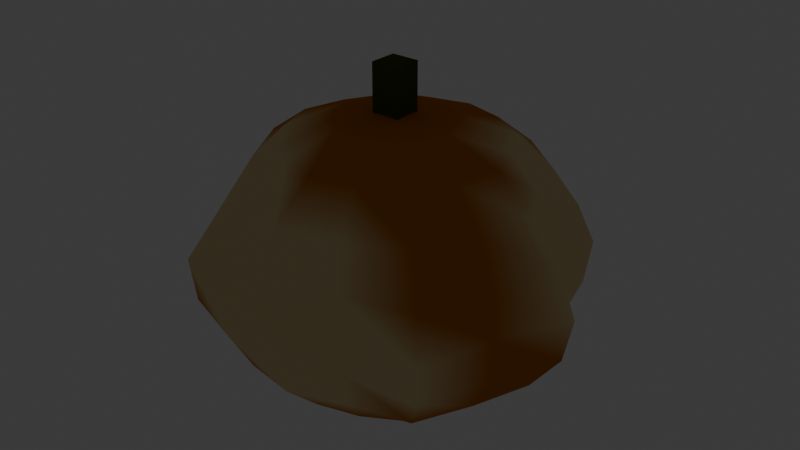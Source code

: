 # Source: pumpkin_prize_giant_gnawed.blend  (saved by Blender 5.2.45; exported with 4.5.12 LTS)
import bpy
from mathutils import Matrix  # noqa: F401  (used for matrix-valued properties, if any)

bpy.ops.wm.read_factory_settings(use_empty=True)
scene = bpy.context.scene
scene.name = 'Scene'

# ---- collections
col_collection = bpy.data.collections.new('Collection'); scene.collection.children.link(col_collection)

# ---- materials (node trees are filled in below, after node groups)
mat_mat_flat_lit = bpy.data.materials.new('mat_flat_lit')
mat_mat_emissive_warm = bpy.data.materials.new('mat_emissive_warm')
mat_mat_emissive_ember = bpy.data.materials.new('mat_emissive_ember')

# ---- material node trees
mat_mat_flat_lit.use_nodes = True; mat_mat_flat_lit.node_tree.nodes.clear()
_N = mat_mat_flat_lit.node_tree.nodes; _L = mat_mat_flat_lit.node_tree.links
n0 = _N.new('ShaderNodeOutputMaterial'); n0.name = 'Material Output'; n0.location = (0, 0)
n1 = _N.new('ShaderNodeBsdfPrincipled'); n1.name = 'Principled BSDF'; n1.location = (0, 0)
n1.inputs[2].default_value = 1.0
n1.inputs[10].default_value = 0.005
n1.inputs[13].default_value = 0.0
n2 = _N.new('ShaderNodeVertexColor'); n2.name = 'Color Attribute'; n2.location = (0, 0)
n2.layer_name = 'Col'
_L.new(n2.outputs[0], n1.inputs[0])
_L.new(n1.outputs[0], n0.inputs[0])
n0.is_active_output = True
mat_mat_emissive_warm.use_nodes = True; mat_mat_emissive_warm.node_tree.nodes.clear()
_N = mat_mat_emissive_warm.node_tree.nodes; _L = mat_mat_emissive_warm.node_tree.links
n0 = _N.new('ShaderNodeOutputMaterial'); n0.name = 'Material Output'; n0.location = (0, 0)
n1 = _N.new('ShaderNodeBsdfPrincipled'); n1.name = 'Principled BSDF'; n1.location = (0, 0)
n1.inputs[2].default_value = 1.0
n1.inputs[10].default_value = 0.005
n1.inputs[13].default_value = 0.0
n1.inputs[27].default_value = (1.0, 0.4564, 0.1022, 1.0)
n1.inputs[28].default_value = 1.0
n2 = _N.new('ShaderNodeVertexColor'); n2.name = 'Color Attribute'; n2.location = (0, 0)
n2.layer_name = 'Col'
_L.new(n2.outputs[0], n1.inputs[0])
_L.new(n1.outputs[0], n0.inputs[0])
n0.is_active_output = True
mat_mat_emissive_ember.use_nodes = True; mat_mat_emissive_ember.node_tree.nodes.clear()
_N = mat_mat_emissive_ember.node_tree.nodes; _L = mat_mat_emissive_ember.node_tree.links
n0 = _N.new('ShaderNodeOutputMaterial'); n0.name = 'Material Output'; n0.location = (0, 0)
n1 = _N.new('ShaderNodeBsdfPrincipled'); n1.name = 'Principled BSDF'; n1.location = (0, 0)
n1.inputs[2].default_value = 1.0
n1.inputs[10].default_value = 0.005
n1.inputs[13].default_value = 0.0
n1.inputs[27].default_value = (1.0, 0.1022, 0.0137, 1.0)
n1.inputs[28].default_value = 1.0
n2 = _N.new('ShaderNodeVertexColor'); n2.name = 'Color Attribute'; n2.location = (0, 0)
n2.layer_name = 'Col'
_L.new(n2.outputs[0], n1.inputs[0])
_L.new(n1.outputs[0], n0.inputs[0])
n0.is_active_output = True

# ---- world
world_world = bpy.data.worlds.new('World'); scene.world = world_world
world_world.use_nodes = True; world_world.node_tree.nodes.clear()
_N = world_world.node_tree.nodes; _L = world_world.node_tree.links
n0 = _N.new('ShaderNodeOutputWorld'); n0.name = 'World Output'; n0.location = (200, 100)
n1 = _N.new('ShaderNodeBackground'); n1.name = 'Background'; n1.location = (-200, 100)
n1.inputs[0].default_value = (0.05088, 0.05088, 0.05088, 1.0)
_L.new(n1.outputs[0], n0.inputs[0])
n0.is_active_output = True
world_world.color = (0.05088, 0.05088, 0.05088)
world_world.sun_shadow_jitter_overblur = 0.0

# ---- meshes
me_pumpkin = bpy.data.meshes.new('Pumpkin')
me_pumpkin.from_pydata([(0.0, 0.0, 2.112), (0.0, 1.167, 1.677), (0.0, 1.5, 1.056), (0.0, 1.398, 0.7297), (0.0, 1.167, 0.4353), (0.0, 0.4347, 0.05168), (0.0, 0.0, 0.0), (0.1652, 0.3989, 2.06), (0.3111, 0.7511, 1.91), (0.4215, 1.018, 1.677), (0.4855, 1.172, 1.382), (0.4989, 1.204, 1.056), (0.4855, 1.172, 0.7297), (0.4215, 1.018, 0.4353), (0.3111, 0.7511, 0.2017), (0.1652, 0.3989, 0.05168), (0.3074, 0.3074, 2.06), (0.5887, 0.5887, 1.908), (0.7735, 0.7735, 1.638), (0.9099, 0.9099, 1.356), (1.002, 1.002, 1.056), (0.9671, 0.9671, 0.7367), (0.8251, 0.8251, 0.4353), (0.5904, 0.5904, 0.2017), (0.3074, 0.3074, 0.05168), (0.3989, 0.1652, 2.06), (0.7403, 0.3066, 1.898), (0.9245, 0.3829, 1.62), (0.9944, 0.4119, 1.333), (1.061, 0.4394, 1.056), (1.112, 0.4608, 0.7463), (1.018, 0.4215, 0.4353), (0.7511, 0.3111, 0.2017), (0.3989, 0.1652, 0.05168), (0.4347, -7.336e-08, 2.06), (0.835, -1.27e-07, 1.91), (1.132, -2.085e-07, 1.658), (1.345, -1.264e-07, 1.37), (1.47, -2.191e-07, 1.056), (1.398, -1.314e-07, 0.7297), (1.167, -2.149e-07, 0.4353), (0.835, -1.27e-07, 0.2017), (0.4347, -7.336e-08, 0.05168), (0.3989, -0.1652, 2.06), (0.7511, -0.3111, 1.91), (1.018, -0.4215, 1.677), (1.172, -0.4855, 1.382), (1.204, -0.4989, 1.056), (1.172, -0.4855, 0.7297), (1.018, -0.4215, 0.4353), (0.7511, -0.3111, 0.2017), (0.3989, -0.1652, 0.05168), (0.3074, -0.3074, 2.06), (0.5904, -0.5904, 1.91), (0.8251, -0.8251, 1.677), (0.9884, -0.9884, 1.382), (1.057, -1.057, 1.056), (0.9828, -0.9828, 0.7315), (0.8251, -0.8251, 0.4353), (0.5904, -0.5904, 0.2017), (0.3074, -0.3074, 0.05168), (0.1652, -0.3989, 2.06), (0.3111, -0.7511, 1.91), (0.4177, -1.008, 1.671), (0.4497, -1.086, 1.358), (0.4373, -1.056, 1.056), (0.4342, -1.048, 0.7642), (0.4022, -0.9709, 0.4638), (0.3111, -0.7511, 0.2017), (0.1652, -0.3989, 0.05168), (-1.258e-07, -0.4347, 2.06), (-2.54e-07, -0.835, 1.91), (-3.408e-07, -1.157, 1.671), (-3.696e-07, -1.311, 1.362), (-4.873e-07, -1.362, 1.056), (-3.589e-07, -1.273, 0.7589), (-3.287e-07, -1.115, 0.4627), (-2.54e-07, -0.835, 0.2017), (-1.258e-07, -0.4347, 0.05168), (-0.1652, -0.3989, 2.06), (-0.303, -0.7315, 1.888), (-0.3912, -0.9444, 1.632), (-0.4558, -1.1, 1.362), (-0.4894, -1.182, 1.056), (-0.4853, -1.172, 0.7298), (-0.4215, -1.018, 0.4353), (-0.3111, -0.7511, 0.2017), (-0.1652, -0.3989, 0.05168), (-0.3074, -0.3074, 2.06), (-0.5599, -0.5599, 1.866), (-0.7221, -0.7221, 1.599), (-0.8859, -0.8859, 1.348), (-1.02, -1.02, 1.056), (-0.9884, -0.9884, 0.7297), (-0.8251, -0.8251, 0.4353), (-0.5904, -0.5904, 0.2017), (-0.3074, -0.3074, 0.05168), (-0.3989, -0.1652, 2.06), (-0.7432, -0.3078, 1.901), (-0.9711, -0.4022, 1.648), (-1.132, -0.469, 1.371), (-1.204, -0.4989, 1.056), (-1.172, -0.4855, 0.7297), (-1.018, -0.4215, 0.4353), (-0.7511, -0.3111, 0.2017), (-0.3989, -0.1652, 0.05168), (-0.4347, 1.677e-07, 2.06), (-0.835, 3.599e-07, 1.91), (-1.167, 4.728e-07, 1.677), (-1.398, 6.57e-07, 1.382), (-1.5, 7.6e-07, 1.056), (-1.398, 6.57e-07, 0.7297), (-1.167, 4.728e-07, 0.4353), (-0.835, 3.599e-07, 0.2017), (-0.4347, 1.677e-07, 0.05168), (-0.3989, 0.1652, 2.06), (-0.7511, 0.3111, 1.91), (-1.018, 0.4215, 1.677), (-1.172, 0.4855, 1.382), (-1.204, 0.4989, 1.056), (-1.172, 0.4855, 0.7297), (-1.018, 0.4215, 0.4353), (-0.7511, 0.3111, 0.2017), (-0.3989, 0.1652, 0.05168), (-0.3074, 0.3074, 2.06), (-0.5904, 0.5904, 1.91), (-0.8251, 0.8251, 1.677), (-0.9884, 0.9884, 1.382), (-1.061, 1.061, 1.056), (-0.9884, 0.9884, 0.7297), (-0.8251, 0.8251, 0.4353), (-0.5904, 0.5904, 0.2017), (-0.3074, 0.3074, 0.05168), (-0.1652, 0.3989, 2.06), (-0.3111, 0.7511, 1.91), (-0.4215, 1.018, 1.677), (-0.4855, 1.172, 1.382), (-0.4989, 1.204, 1.056), (-0.4855, 1.172, 0.7297), (-0.4215, 1.018, 0.4353), (-0.3111, 0.7511, 0.2017), (-0.1652, 0.3989, 0.05168), (0.105, 0.105, 2.448), (0.105, 0.105, 2.064), (2.306e-07, 0.4347, 2.06), (4.657e-07, 0.835, 1.91), (0.105, -0.105, 2.448), (7.884e-07, 1.398, 1.382), (0.105, -0.105, 2.064), (-0.105, 0.105, 2.448), (-0.105, 0.105, 2.064), (4.657e-07, 0.835, 0.2017), (-0.105, -0.105, 2.448), (-0.105, -0.105, 2.064)], [], [(6, 5, 15), (4, 3, 12, 13), (147, 1, 9, 10), (144, 0, 7), (151, 4, 13, 14), (2, 147, 10, 11), (145, 144, 7, 8), (5, 151, 14, 15), (3, 2, 11, 12), (1, 145, 8, 9), (13, 12, 21, 22), (10, 9, 18, 19), (7, 0, 16), (14, 13, 22, 23), (11, 10, 19, 20), (8, 7, 16, 17), (15, 14, 23, 24), (12, 11, 20, 21), (9, 8, 17, 18), (6, 15, 24), (18, 17, 26, 27), (6, 24, 33), (22, 21, 30, 31), (19, 18, 27, 28), (16, 0, 25), (23, 22, 31, 32), (20, 19, 28, 29), (17, 16, 25, 26), (24, 23, 32, 33), (21, 20, 29, 30), (33, 32, 41, 42), (30, 29, 38, 39), (27, 26, 35, 36), (6, 33, 42), (31, 30, 39, 40), (28, 27, 36, 37), (25, 0, 34), (32, 31, 40, 41), (29, 28, 37, 38), (26, 25, 34, 35), (38, 37, 46, 47), (35, 34, 43, 44), (42, 41, 50, 51), (39, 38, 47, 48), (36, 35, 44, 45), (6, 42, 51), (40, 39, 48, 49), (37, 36, 45, 46), (34, 0, 43), (41, 40, 49, 50), (43, 0, 52), (50, 49, 58, 59), (47, 46, 55, 56), (44, 43, 52, 53), (51, 50, 59, 60), (48, 47, 56, 57), (45, 44, 53, 54), (6, 51, 60), (49, 48, 57, 58), (46, 45, 54, 55), (55, 54, 63, 64), (52, 0, 61), (59, 58, 67, 68), (56, 55, 64, 65), (53, 52, 61, 62), (60, 59, 68, 69), (57, 56, 65, 66), (54, 53, 62, 63), (6, 60, 69), (58, 57, 66, 67), (6, 69, 78), (67, 66, 75, 76), (64, 63, 72, 73), (61, 0, 70), (68, 67, 76, 77), (65, 64, 73, 74), (62, 61, 70, 71), (69, 68, 77, 78), (66, 65, 74, 75), (63, 62, 71, 72), (75, 74, 83, 84), (72, 71, 80, 81), (6, 78, 87), (76, 75, 84, 85), (73, 72, 81, 82), (70, 0, 79), (77, 76, 85, 86), (74, 73, 82, 83), (71, 70, 79, 80), (78, 77, 86, 87), (80, 79, 88, 89), (87, 86, 95, 96), (84, 83, 92, 93), (81, 80, 89, 90), (6, 87, 96), (85, 84, 93, 94), (82, 81, 90, 91), (79, 0, 88), (86, 85, 94, 95), (83, 82, 91, 92), (92, 91, 100, 101), (89, 88, 97, 98), (96, 95, 104, 105), (93, 92, 101, 102), (90, 89, 98, 99), (6, 96, 105), (94, 93, 102, 103), (91, 90, 99, 100), (88, 0, 97), (95, 94, 103, 104), (97, 0, 106), (104, 103, 112, 113), (101, 100, 109, 110), (98, 97, 106, 107), (105, 104, 113, 114), (102, 101, 110, 111), (99, 98, 107, 108), (6, 105, 114), (103, 102, 111, 112), (100, 99, 108, 109), (112, 111, 120, 121), (109, 108, 117, 118), (106, 0, 115), (113, 112, 121, 122), (110, 109, 118, 119), (107, 106, 115, 116), (114, 113, 122, 123), (111, 110, 119, 120), (108, 107, 116, 117), (6, 114, 123), (117, 116, 125, 126), (6, 123, 132), (121, 120, 129, 130), (118, 117, 126, 127), (115, 0, 124), (122, 121, 130, 131), (119, 118, 127, 128), (116, 115, 124, 125), (123, 122, 131, 132), (120, 119, 128, 129), (129, 128, 137, 138), (126, 125, 134, 135), (6, 132, 141), (130, 129, 138, 139), (127, 126, 135, 136), (124, 0, 133), (131, 130, 139, 140), (128, 127, 136, 137), (125, 124, 133, 134), (132, 131, 140, 141), (134, 133, 144, 145), (141, 140, 151, 5), (138, 137, 2, 3), (135, 134, 145, 1), (6, 141, 5), (139, 138, 3, 4), (136, 135, 1, 147), (133, 0, 144), (140, 139, 4, 151), (137, 136, 147, 2), (153, 152, 149, 150), (150, 149, 142, 143), (143, 142, 146, 148), (148, 146, 152, 153), (150, 143, 148, 153), (142, 149, 152, 146)])
_ca = me_pumpkin.color_attributes.new('Col', 'BYTE_COLOR', 'CORNER')
_ca.data.foreach_set('color', [0.5776, 0.1812, 0.0137, 1.0, 0.5776, 0.1812, 0.0137, 1.0, 0.5776, 0.1812, 0.0137, 1.0, 0.5776, 0.1812, 0.0137, 1.0, 0.5776, 0.1812, 0.0137, 1.0, 0.5776, 0.1812, 0.0137, 1.0, 0.5776, 0.1812, 0.0137, 1.0, 0.5776, 0.1812, 0.0137, 1.0, 0.5776, 0.1812, 0.0137, 1.0, 0.5776, 0.1812, 0.0137, 1.0, 0.5776, 0.1812, 0.0137, 1.0, 0.5776, 0.1812, 0.0137, 1.0, 0.5776, 0.1812, 0.0137, 1.0, 0.5776, 0.1812, 0.0137, 1.0, 0.5776, 0.1812, 0.0137, 1.0, 0.5776, 0.1812, 0.0137, 1.0, 0.5776, 0.1812, 0.0137, 1.0, 0.5776, 0.1812, 0.0137, 1.0, 0.5776, 0.1812, 0.0137, 1.0, 0.5776, 0.1812, 0.0137, 1.0, 0.5776, 0.1812, 0.0137, 1.0, 0.5776, 0.1812, 0.0137, 1.0, 0.5776, 0.1812, 0.0137, 1.0, 0.5776, 0.1812, 0.0137, 1.0, 0.5776, 0.1812, 0.0137, 1.0, 0.5776, 0.1812, 0.0137, 1.0, 0.5776, 0.1812, 0.0137, 1.0, 0.5776, 0.1812, 0.0137, 1.0, 0.5776, 0.1812, 0.0137, 1.0, 0.5776, 0.1812, 0.0137, 1.0, 0.5776, 0.1812, 0.0137, 1.0, 0.5776, 0.1812, 0.0137, 1.0, 0.5776, 0.1812, 0.0137, 1.0, 0.5776, 0.1812, 0.0137, 1.0, 0.5776, 0.1812, 0.0137, 1.0, 0.5776, 0.1812, 0.0137, 1.0, 0.5776, 0.1812, 0.0137, 1.0, 0.5776, 0.1812, 0.0137, 1.0, 0.5776, 0.1812, 0.0137, 1.0, 0.5776, 0.1812, 0.0137, 1.0, 0.807, 0.6514, 0.3515, 1.0, 0.5776, 0.1812, 0.0137, 1.0, 0.5776, 0.1812, 0.0137, 1.0, 0.5776, 0.1812, 0.0137, 1.0, 0.807, 0.6514, 0.3515, 1.0, 0.807, 0.6514, 0.3515, 1.0, 0.5776, 0.1812, 0.0137, 1.0, 0.5776, 0.1812, 0.0137, 1.0, 0.5776, 0.1812, 0.0137, 1.0, 0.5776, 0.1812, 0.0137, 1.0, 0.5776, 0.1812, 0.0137, 1.0, 0.5776, 0.1812, 0.0137, 1.0, 0.5776, 0.1812, 0.0137, 1.0, 0.5776, 0.1812, 0.0137, 1.0, 0.5776, 0.1812, 0.0137, 1.0, 0.807, 0.6514, 0.3515, 1.0, 0.807, 0.6514, 0.3515, 1.0, 0.5776, 0.1812, 0.0137, 1.0, 0.5776, 0.1812, 0.0137, 1.0, 0.5776, 0.1812, 0.0137, 1.0, 0.807, 0.6514, 0.3515, 1.0, 0.5776, 0.1812, 0.0137, 1.0, 0.5776, 0.1812, 0.0137, 1.0, 0.5776, 0.1812, 0.0137, 1.0, 0.5776, 0.1812, 0.0137, 1.0, 0.5776, 0.1812, 0.0137, 1.0, 0.5776, 0.1812, 0.0137, 1.0, 0.807, 0.6514, 0.3515, 1.0, 0.807, 0.6514, 0.3515, 1.0, 0.5776, 0.1812, 0.0137, 1.0, 0.5776, 0.1812, 0.0137, 1.0, 0.807, 0.6514, 0.3515, 1.0, 0.807, 0.6514, 0.3515, 1.0, 0.5776, 0.1812, 0.0137, 1.0, 0.5776, 0.1812, 0.0137, 1.0, 0.5776, 0.1812, 0.0137, 1.0, 0.807, 0.6514, 0.3515, 1.0, 0.807, 0.6514, 0.3515, 1.0, 0.807, 0.6514, 0.3515, 1.0, 0.807, 0.6514, 0.3515, 1.0, 0.5776, 0.1812, 0.0137, 1.0, 0.5776, 0.1812, 0.0137, 1.0, 0.5776, 0.1812, 0.0137, 1.0, 0.5776, 0.1812, 0.0137, 1.0, 0.807, 0.6514, 0.3515, 1.0, 0.807, 0.6514, 0.3515, 1.0, 0.5776, 0.1812, 0.0137, 1.0, 0.807, 0.6514, 0.3515, 1.0, 0.807, 0.6514, 0.3515, 1.0, 0.807, 0.6514, 0.3515, 1.0, 0.807, 0.6514, 0.3515, 1.0, 0.5776, 0.1812, 0.0137, 1.0, 0.5776, 0.1812, 0.0137, 1.0, 0.5776, 0.1812, 0.0137, 1.0, 0.5776, 0.1812, 0.0137, 1.0, 0.5776, 0.1812, 0.0137, 1.0, 0.5776, 0.1812, 0.0137, 1.0, 0.5776, 0.1812, 0.0137, 1.0, 0.807, 0.6514, 0.3515, 1.0, 0.807, 0.6514, 0.3515, 1.0, 0.807, 0.6514, 0.3515, 1.0, 0.807, 0.6514, 0.3515, 1.0, 0.807, 0.6514, 0.3515, 1.0, 0.5776, 0.1812, 0.0137, 1.0, 0.5776, 0.1812, 0.0137, 1.0, 0.807, 0.6514, 0.3515, 1.0, 0.5776, 0.1812, 0.0137, 1.0, 0.5776, 0.1812, 0.0137, 1.0, 0.5776, 0.1812, 0.0137, 1.0, 0.5776, 0.1812, 0.0137, 1.0, 0.807, 0.6514, 0.3515, 1.0, 0.807, 0.6514, 0.3515, 1.0, 0.807, 0.6514, 0.3515, 1.0, 0.807, 0.6514, 0.3515, 1.0, 0.5776, 0.1812, 0.0137, 1.0, 0.5776, 0.1812, 0.0137, 1.0, 0.5776, 0.1812, 0.0137, 1.0, 0.5776, 0.1812, 0.0137, 1.0, 0.807, 0.6514, 0.3515, 1.0, 0.807, 0.6514, 0.3515, 1.0, 0.807, 0.6514, 0.3515, 1.0, 0.5776, 0.1812, 0.0137, 1.0, 0.807, 0.6514, 0.3515, 1.0, 0.807, 0.6514, 0.3515, 1.0, 0.5776, 0.1812, 0.0137, 1.0, 0.807, 0.6514, 0.3515, 1.0, 0.5776, 0.1812, 0.0137, 1.0, 0.5776, 0.1812, 0.0137, 1.0, 0.5776, 0.1812, 0.0137, 1.0, 0.5776, 0.1812, 0.0137, 1.0, 0.807, 0.6514, 0.3515, 1.0, 0.5776, 0.1812, 0.0137, 1.0, 0.5776, 0.1812, 0.0137, 1.0, 0.807, 0.6514, 0.3515, 1.0, 0.807, 0.6514, 0.3515, 1.0, 0.807, 0.6514, 0.3515, 1.0, 0.807, 0.6514, 0.3515, 1.0, 0.5776, 0.1812, 0.0137, 1.0, 0.5776, 0.1812, 0.0137, 1.0, 0.5776, 0.1812, 0.0137, 1.0, 0.5776, 0.1812, 0.0137, 1.0, 0.5776, 0.1812, 0.0137, 1.0, 0.5776, 0.1812, 0.0137, 1.0, 0.5776, 0.1812, 0.0137, 1.0, 0.807, 0.6514, 0.3515, 1.0, 0.807, 0.6514, 0.3515, 1.0, 0.807, 0.6514, 0.3515, 1.0, 0.807, 0.6514, 0.3515, 1.0, 0.807, 0.6514, 0.3515, 1.0, 0.5776, 0.1812, 0.0137, 1.0, 0.5776, 0.1812, 0.0137, 1.0, 0.5776, 0.1812, 0.0137, 1.0, 0.807, 0.6514, 0.3515, 1.0, 0.807, 0.6514, 0.3515, 1.0, 0.5776, 0.1812, 0.0137, 1.0, 0.5776, 0.1812, 0.0137, 1.0, 0.5776, 0.1812, 0.0137, 1.0, 0.5776, 0.1812, 0.0137, 1.0, 0.5776, 0.1812, 0.0137, 1.0, 0.5776, 0.1812, 0.0137, 1.0, 0.5776, 0.1812, 0.0137, 1.0, 0.5776, 0.1812, 0.0137, 1.0, 0.5776, 0.1812, 0.0137, 1.0, 0.5776, 0.1812, 0.0137, 1.0, 0.5776, 0.1812, 0.0137, 1.0, 0.807, 0.6514, 0.3515, 1.0, 0.5776, 0.1812, 0.0137, 1.0, 0.5776, 0.1812, 0.0137, 1.0, 0.807, 0.6514, 0.3515, 1.0, 0.5776, 0.1812, 0.0137, 1.0, 0.5776, 0.1812, 0.0137, 1.0, 0.5776, 0.1812, 0.0137, 1.0, 0.5776, 0.1812, 0.0137, 1.0, 0.5776, 0.1812, 0.0137, 1.0, 0.5776, 0.1812, 0.0137, 1.0, 0.5776, 0.1812, 0.0137, 1.0, 0.5776, 0.1812, 0.0137, 1.0, 0.5776, 0.1812, 0.0137, 1.0, 0.5776, 0.1812, 0.0137, 1.0, 0.807, 0.6514, 0.3515, 1.0, 0.807, 0.6514, 0.3515, 1.0, 0.5776, 0.1812, 0.0137, 1.0, 0.5776, 0.1812, 0.0137, 1.0, 0.5776, 0.1812, 0.0137, 1.0, 0.5776, 0.1812, 0.0137, 1.0, 0.5776, 0.1812, 0.0137, 1.0, 0.5776, 0.1812, 0.0137, 1.0, 0.5776, 0.1812, 0.0137, 1.0, 0.5776, 0.1812, 0.0137, 1.0, 0.5776, 0.1812, 0.0137, 1.0, 0.5776, 0.1812, 0.0137, 1.0, 0.5776, 0.1812, 0.0137, 1.0, 0.5776, 0.1812, 0.0137, 1.0, 0.5776, 0.1812, 0.0137, 1.0, 0.5776, 0.1812, 0.0137, 1.0, 0.5776, 0.1812, 0.0137, 1.0, 0.5776, 0.1812, 0.0137, 1.0, 0.5776, 0.1812, 0.0137, 1.0, 0.5776, 0.1812, 0.0137, 1.0, 0.5776, 0.1812, 0.0137, 1.0, 0.807, 0.6514, 0.3515, 1.0, 0.5776, 0.1812, 0.0137, 1.0, 0.5776, 0.1812, 0.0137, 1.0, 0.5776, 0.1812, 0.0137, 1.0, 0.5776, 0.1812, 0.0137, 1.0, 0.5776, 0.1812, 0.0137, 1.0, 0.5776, 0.1812, 0.0137, 1.0, 0.5776, 0.1812, 0.0137, 1.0, 0.5776, 0.1812, 0.0137, 1.0, 0.5776, 0.1812, 0.0137, 1.0, 0.5776, 0.1812, 0.0137, 1.0, 0.807, 0.6514, 0.3515, 1.0, 0.807, 0.6514, 0.3515, 1.0, 0.5776, 0.1812, 0.0137, 1.0, 0.5776, 0.1812, 0.0137, 1.0, 0.5776, 0.1812, 0.0137, 1.0, 0.5776, 0.1812, 0.0137, 1.0, 0.5776, 0.1812, 0.0137, 1.0, 0.5776, 0.1812, 0.0137, 1.0, 0.5776, 0.1812, 0.0137, 1.0, 0.5776, 0.1812, 0.0137, 1.0, 0.5776, 0.1812, 0.0137, 1.0, 0.807, 0.6514, 0.3515, 1.0, 0.5776, 0.1812, 0.0137, 1.0, 0.5776, 0.1812, 0.0137, 1.0, 0.5776, 0.1812, 0.0137, 1.0, 0.5776, 0.1812, 0.0137, 1.0, 0.5776, 0.1812, 0.0137, 1.0, 0.5776, 0.1812, 0.0137, 1.0, 0.5776, 0.1812, 0.0137, 1.0, 0.807, 0.6514, 0.3515, 1.0, 0.807, 0.6514, 0.3515, 1.0, 0.5776, 0.1812, 0.0137, 1.0, 0.5776, 0.1812, 0.0137, 1.0, 0.5776, 0.1812, 0.0137, 1.0, 0.5776, 0.1812, 0.0137, 1.0, 0.5776, 0.1812, 0.0137, 1.0, 0.807, 0.6514, 0.3515, 1.0, 0.5776, 0.1812, 0.0137, 1.0, 0.807, 0.6514, 0.3515, 1.0, 0.5776, 0.1812, 0.0137, 1.0, 0.807, 0.6514, 0.3515, 1.0, 0.807, 0.6514, 0.3515, 1.0, 0.5776, 0.1812, 0.0137, 1.0, 0.5776, 0.1812, 0.0137, 1.0, 0.5776, 0.1812, 0.0137, 1.0, 0.5776, 0.1812, 0.0137, 1.0, 0.5776, 0.1812, 0.0137, 1.0, 0.5776, 0.1812, 0.0137, 1.0, 0.5776, 0.1812, 0.0137, 1.0, 0.5776, 0.1812, 0.0137, 1.0, 0.807, 0.6514, 0.3515, 1.0, 0.807, 0.6514, 0.3515, 1.0, 0.807, 0.6514, 0.3515, 1.0, 0.807, 0.6514, 0.3515, 1.0, 0.5776, 0.1812, 0.0137, 1.0, 0.5776, 0.1812, 0.0137, 1.0, 0.5776, 0.1812, 0.0137, 1.0, 0.807, 0.6514, 0.3515, 1.0, 0.5776, 0.1812, 0.0137, 1.0, 0.5776, 0.1812, 0.0137, 1.0, 0.5776, 0.1812, 0.0137, 1.0, 0.5776, 0.1812, 0.0137, 1.0, 0.807, 0.6514, 0.3515, 1.0, 0.807, 0.6514, 0.3515, 1.0, 0.807, 0.6514, 0.3515, 1.0, 0.5776, 0.1812, 0.0137, 1.0, 0.5776, 0.1812, 0.0137, 1.0, 0.5776, 0.1812, 0.0137, 1.0, 0.807, 0.6514, 0.3515, 1.0, 0.807, 0.6514, 0.3515, 1.0, 0.807, 0.6514, 0.3515, 1.0, 0.807, 0.6514, 0.3515, 1.0, 0.807, 0.6514, 0.3515, 1.0, 0.807, 0.6514, 0.3515, 1.0, 0.807, 0.6514, 0.3515, 1.0, 0.807, 0.6514, 0.3515, 1.0, 0.5776, 0.1812, 0.0137, 1.0, 0.5776, 0.1812, 0.0137, 1.0, 0.5776, 0.1812, 0.0137, 1.0, 0.5776, 0.1812, 0.0137, 1.0, 0.807, 0.6514, 0.3515, 1.0, 0.807, 0.6514, 0.3515, 1.0, 0.5776, 0.1812, 0.0137, 1.0, 0.807, 0.6514, 0.3515, 1.0, 0.807, 0.6514, 0.3515, 1.0, 0.807, 0.6514, 0.3515, 1.0, 0.807, 0.6514, 0.3515, 1.0, 0.5776, 0.1812, 0.0137, 1.0, 0.5776, 0.1812, 0.0137, 1.0, 0.5776, 0.1812, 0.0137, 1.0, 0.5776, 0.1812, 0.0137, 1.0, 0.5776, 0.1812, 0.0137, 1.0, 0.5776, 0.1812, 0.0137, 1.0, 0.5776, 0.1812, 0.0137, 1.0, 0.5776, 0.1812, 0.0137, 1.0, 0.807, 0.6514, 0.3515, 1.0, 0.807, 0.6514, 0.3515, 1.0, 0.807, 0.6514, 0.3515, 1.0, 0.807, 0.6514, 0.3515, 1.0, 0.807, 0.6514, 0.3515, 1.0, 0.5776, 0.1812, 0.0137, 1.0, 0.5776, 0.1812, 0.0137, 1.0, 0.807, 0.6514, 0.3515, 1.0, 0.807, 0.6514, 0.3515, 1.0, 0.807, 0.6514, 0.3515, 1.0, 0.807, 0.6514, 0.3515, 1.0, 0.807, 0.6514, 0.3515, 1.0, 0.807, 0.6514, 0.3515, 1.0, 0.5776, 0.1812, 0.0137, 1.0, 0.807, 0.6514, 0.3515, 1.0, 0.807, 0.6514, 0.3515, 1.0, 0.5776, 0.1812, 0.0137, 1.0, 0.5776, 0.1812, 0.0137, 1.0, 0.5776, 0.1812, 0.0137, 1.0, 0.807, 0.6514, 0.3515, 1.0, 0.807, 0.6514, 0.3515, 1.0, 0.807, 0.6514, 0.3515, 1.0, 0.5776, 0.1812, 0.0137, 1.0, 0.807, 0.6514, 0.3515, 1.0, 0.807, 0.6514, 0.3515, 1.0, 0.807, 0.6514, 0.3515, 1.0, 0.807, 0.6514, 0.3515, 1.0, 0.5776, 0.1812, 0.0137, 1.0, 0.5776, 0.1812, 0.0137, 1.0, 0.5776, 0.1812, 0.0137, 1.0, 0.5776, 0.1812, 0.0137, 1.0, 0.807, 0.6514, 0.3515, 1.0, 0.5776, 0.1812, 0.0137, 1.0, 0.5776, 0.1812, 0.0137, 1.0, 0.807, 0.6514, 0.3515, 1.0, 0.807, 0.6514, 0.3515, 1.0, 0.807, 0.6514, 0.3515, 1.0, 0.807, 0.6514, 0.3515, 1.0, 0.5776, 0.1812, 0.0137, 1.0, 0.5776, 0.1812, 0.0137, 1.0, 0.5776, 0.1812, 0.0137, 1.0, 0.807, 0.6514, 0.3515, 1.0, 0.5776, 0.1812, 0.0137, 1.0, 0.5776, 0.1812, 0.0137, 1.0, 0.5776, 0.1812, 0.0137, 1.0, 0.5776, 0.1812, 0.0137, 1.0, 0.807, 0.6514, 0.3515, 1.0, 0.5776, 0.1812, 0.0137, 1.0, 0.5776, 0.1812, 0.0137, 1.0, 0.807, 0.6514, 0.3515, 1.0, 0.5776, 0.1812, 0.0137, 1.0, 0.5776, 0.1812, 0.0137, 1.0, 0.5776, 0.1812, 0.0137, 1.0, 0.5776, 0.1812, 0.0137, 1.0, 0.807, 0.6514, 0.3515, 1.0, 0.807, 0.6514, 0.3515, 1.0, 0.807, 0.6514, 0.3515, 1.0, 0.5776, 0.1812, 0.0137, 1.0, 0.807, 0.6514, 0.3515, 1.0, 0.807, 0.6514, 0.3515, 1.0, 0.807, 0.6514, 0.3515, 1.0, 0.807, 0.6514, 0.3515, 1.0, 0.5776, 0.1812, 0.0137, 1.0, 0.5776, 0.1812, 0.0137, 1.0, 0.5776, 0.1812, 0.0137, 1.0, 0.5776, 0.1812, 0.0137, 1.0, 0.807, 0.6514, 0.3515, 1.0, 0.5776, 0.1812, 0.0137, 1.0, 0.5776, 0.1812, 0.0137, 1.0, 0.807, 0.6514, 0.3515, 1.0, 0.807, 0.6514, 0.3515, 1.0, 0.807, 0.6514, 0.3515, 1.0, 0.807, 0.6514, 0.3515, 1.0, 0.5776, 0.1812, 0.0137, 1.0, 0.5776, 0.1812, 0.0137, 1.0, 0.5776, 0.1812, 0.0137, 1.0, 0.5776, 0.1812, 0.0137, 1.0, 0.5776, 0.1812, 0.0137, 1.0, 0.5776, 0.1812, 0.0137, 1.0, 0.5776, 0.1812, 0.0137, 1.0, 0.807, 0.6514, 0.3515, 1.0, 0.807, 0.6514, 0.3515, 1.0, 0.807, 0.6514, 0.3515, 1.0, 0.807, 0.6514, 0.3515, 1.0, 0.807, 0.6514, 0.3515, 1.0, 0.807, 0.6514, 0.3515, 1.0, 0.807, 0.6514, 0.3515, 1.0, 0.5776, 0.1812, 0.0137, 1.0, 0.807, 0.6514, 0.3515, 1.0, 0.5776, 0.1812, 0.0137, 1.0, 0.5776, 0.1812, 0.0137, 1.0, 0.807, 0.6514, 0.3515, 1.0, 0.5776, 0.1812, 0.0137, 1.0, 0.5776, 0.1812, 0.0137, 1.0, 0.5776, 0.1812, 0.0137, 1.0, 0.5776, 0.1812, 0.0137, 1.0, 0.5776, 0.1812, 0.0137, 1.0, 0.807, 0.6514, 0.3515, 1.0, 0.5776, 0.1812, 0.0137, 1.0, 0.5776, 0.1812, 0.0137, 1.0, 0.807, 0.6514, 0.3515, 1.0, 0.807, 0.6514, 0.3515, 1.0, 0.807, 0.6514, 0.3515, 1.0, 0.807, 0.6514, 0.3515, 1.0, 0.5776, 0.1812, 0.0137, 1.0, 0.5776, 0.1812, 0.0137, 1.0, 0.5776, 0.1812, 0.0137, 1.0, 0.5776, 0.1812, 0.0137, 1.0, 0.5776, 0.1812, 0.0137, 1.0, 0.5776, 0.1812, 0.0137, 1.0, 0.5776, 0.1812, 0.0137, 1.0, 0.807, 0.6514, 0.3515, 1.0, 0.807, 0.6514, 0.3515, 1.0, 0.807, 0.6514, 0.3515, 1.0, 0.807, 0.6514, 0.3515, 1.0, 0.5776, 0.1812, 0.0137, 1.0, 0.5776, 0.1812, 0.0137, 1.0, 0.5776, 0.1812, 0.0137, 1.0, 0.5776, 0.1812, 0.0137, 1.0, 0.5776, 0.1812, 0.0137, 1.0, 0.5776, 0.1812, 0.0137, 1.0, 0.5776, 0.1812, 0.0137, 1.0, 0.5776, 0.1812, 0.0137, 1.0, 0.5776, 0.1812, 0.0137, 1.0, 0.5776, 0.1812, 0.0137, 1.0, 0.5776, 0.1812, 0.0137, 1.0, 0.5776, 0.1812, 0.0137, 1.0, 0.5776, 0.1812, 0.0137, 1.0, 0.5776, 0.1812, 0.0137, 1.0, 0.5776, 0.1812, 0.0137, 1.0, 0.807, 0.6514, 0.3515, 1.0, 0.5776, 0.1812, 0.0137, 1.0, 0.5776, 0.1812, 0.0137, 1.0, 0.807, 0.6514, 0.3515, 1.0, 0.5776, 0.1812, 0.0137, 1.0, 0.5776, 0.1812, 0.0137, 1.0, 0.5776, 0.1812, 0.0137, 1.0, 0.5776, 0.1812, 0.0137, 1.0, 0.5776, 0.1812, 0.0137, 1.0, 0.5776, 0.1812, 0.0137, 1.0, 0.5776, 0.1812, 0.0137, 1.0, 0.5776, 0.1812, 0.0137, 1.0, 0.5776, 0.1812, 0.0137, 1.0, 0.5776, 0.1812, 0.0137, 1.0, 0.5776, 0.1812, 0.0137, 1.0, 0.807, 0.6514, 0.3515, 1.0, 0.807, 0.6514, 0.3515, 1.0, 0.5776, 0.1812, 0.0137, 1.0, 0.5776, 0.1812, 0.0137, 1.0, 0.5776, 0.1812, 0.0137, 1.0, 0.5776, 0.1812, 0.0137, 1.0, 0.5776, 0.1812, 0.0137, 1.0, 0.5776, 0.1812, 0.0137, 1.0, 0.5776, 0.1812, 0.0137, 1.0, 0.5776, 0.1812, 0.0137, 1.0, 0.5776, 0.1812, 0.0137, 1.0, 0.807, 0.6514, 0.3515, 1.0, 0.807, 0.6514, 0.3515, 1.0, 0.5776, 0.1812, 0.0137, 1.0, 0.5776, 0.1812, 0.0137, 1.0, 0.5776, 0.1812, 0.0137, 1.0, 0.5776, 0.1812, 0.0137, 1.0, 0.5776, 0.1812, 0.0137, 1.0, 0.5776, 0.1812, 0.0137, 1.0, 0.5776, 0.1812, 0.0137, 1.0, 0.5776, 0.1812, 0.0137, 1.0, 0.5776, 0.1812, 0.0137, 1.0, 0.5776, 0.1812, 0.0137, 1.0, 0.5776, 0.1812, 0.0137, 1.0, 0.5776, 0.1812, 0.0137, 1.0, 0.5776, 0.1812, 0.0137, 1.0, 0.5776, 0.1812, 0.0137, 1.0, 0.5776, 0.1812, 0.0137, 1.0, 0.5776, 0.1812, 0.0137, 1.0, 0.5776, 0.1812, 0.0137, 1.0, 0.5776, 0.1812, 0.0137, 1.0, 0.5776, 0.1812, 0.0137, 1.0, 0.5776, 0.1812, 0.0137, 1.0, 0.5776, 0.1812, 0.0137, 1.0, 0.5776, 0.1812, 0.0137, 1.0, 0.5776, 0.1812, 0.0137, 1.0, 0.5776, 0.1812, 0.0137, 1.0, 0.5776, 0.1812, 0.0137, 1.0, 0.5776, 0.1812, 0.0137, 1.0, 0.5776, 0.1812, 0.0137, 1.0, 0.5776, 0.1812, 0.0137, 1.0, 0.5776, 0.1812, 0.0137, 1.0, 0.5776, 0.1812, 0.0137, 1.0, 0.5776, 0.1812, 0.0137, 1.0, 0.5776, 0.1812, 0.0137, 1.0, 0.5776, 0.1812, 0.0137, 1.0, 0.5776, 0.1812, 0.0137, 1.0, 0.5776, 0.1812, 0.0137, 1.0, 0.5776, 0.1812, 0.0137, 1.0, 0.5776, 0.1812, 0.0137, 1.0, 0.5776, 0.1812, 0.0137, 1.0, 0.5776, 0.1812, 0.0137, 1.0, 0.5776, 0.1812, 0.0137, 1.0, 0.5776, 0.1812, 0.0137, 1.0, 0.5776, 0.1812, 0.0137, 1.0, 0.5776, 0.1812, 0.0137, 1.0, 0.5776, 0.1812, 0.0137, 1.0, 0.5776, 0.1812, 0.0137, 1.0, 0.5776, 0.1812, 0.0137, 1.0, 0.5776, 0.1812, 0.0137, 1.0, 0.5776, 0.1812, 0.0137, 1.0, 0.5776, 0.1812, 0.0137, 1.0, 0.5776, 0.1812, 0.0137, 1.0, 0.5776, 0.1812, 0.0137, 1.0, 0.5776, 0.1812, 0.0137, 1.0, 0.5776, 0.1812, 0.0137, 1.0, 0.5776, 0.1812, 0.0137, 1.0, 0.5776, 0.1812, 0.0137, 1.0, 0.5776, 0.1812, 0.0137, 1.0, 0.5776, 0.1812, 0.0137, 1.0, 0.5776, 0.1812, 0.0137, 1.0, 0.5776, 0.1812, 0.0137, 1.0, 0.5776, 0.1812, 0.0137, 1.0, 0.5776, 0.1812, 0.0137, 1.0, 0.5776, 0.1812, 0.0137, 1.0, 0.5776, 0.1812, 0.0137, 1.0, 0.5776, 0.1812, 0.0137, 1.0, 0.5776, 0.1812, 0.0137, 1.0, 0.5776, 0.1812, 0.0137, 1.0, 0.5776, 0.1812, 0.0137, 1.0, 0.5776, 0.1812, 0.0137, 1.0, 0.5776, 0.1812, 0.0137, 1.0, 0.5776, 0.1812, 0.0137, 1.0, 0.5776, 0.1812, 0.0137, 1.0, 0.5776, 0.1812, 0.0137, 1.0, 0.5776, 0.1812, 0.0137, 1.0, 0.5776, 0.1812, 0.0137, 1.0, 0.5776, 0.1812, 0.0137, 1.0, 0.5776, 0.1812, 0.0137, 1.0, 0.5776, 0.1812, 0.0137, 1.0, 0.5776, 0.1812, 0.0137, 1.0, 0.5776, 0.1812, 0.0137, 1.0, 0.5776, 0.1812, 0.0137, 1.0, 0.5776, 0.1812, 0.0137, 1.0, 0.5776, 0.1812, 0.0137, 1.0, 0.5776, 0.1812, 0.0137, 1.0, 0.5776, 0.1812, 0.0137, 1.0, 0.5776, 0.1812, 0.0137, 1.0, 0.5776, 0.1812, 0.0137, 1.0, 0.5776, 0.1812, 0.0137, 1.0, 0.5776, 0.1812, 0.0137, 1.0, 0.5776, 0.1812, 0.0137, 1.0, 0.5776, 0.1812, 0.0137, 1.0, 0.5776, 0.1812, 0.0137, 1.0, 0.5776, 0.1812, 0.0137, 1.0, 0.5776, 0.1812, 0.0137, 1.0, 0.5776, 0.1812, 0.0137, 1.0, 0.5776, 0.1812, 0.0137, 1.0, 0.5776, 0.1812, 0.0137, 1.0, 0.5776, 0.1812, 0.0137, 1.0, 0.5776, 0.1812, 0.0137, 1.0, 0.5776, 0.1812, 0.0137, 1.0, 0.5776, 0.1812, 0.0137, 1.0, 0.5776, 0.1812, 0.0137, 1.0, 0.5776, 0.1812, 0.0137, 1.0, 0.5776, 0.1812, 0.0137, 1.0, 0.5776, 0.1812, 0.0137, 1.0, 0.5776, 0.1812, 0.0137, 1.0, 0.5776, 0.1812, 0.0137, 1.0, 0.5776, 0.1812, 0.0137, 1.0, 0.5776, 0.1812, 0.0137, 1.0, 0.5776, 0.1812, 0.0137, 1.0, 0.5776, 0.1812, 0.0137, 1.0, 0.5776, 0.1812, 0.0137, 1.0, 0.5776, 0.1812, 0.0137, 1.0, 0.5776, 0.1812, 0.0137, 1.0, 0.5776, 0.1812, 0.0137, 1.0, 0.5776, 0.1812, 0.0137, 1.0, 0.5776, 0.1812, 0.0137, 1.0, 0.5776, 0.1812, 0.0137, 1.0, 0.5776, 0.1812, 0.0137, 1.0, 0.5776, 0.1812, 0.0137, 1.0, 0.5776, 0.1812, 0.0137, 1.0, 0.5776, 0.1812, 0.0137, 1.0, 0.5776, 0.1812, 0.0137, 1.0, 0.5776, 0.1812, 0.0137, 1.0, 0.5776, 0.1812, 0.0137, 1.0, 0.5776, 0.1812, 0.0137, 1.0, 0.5776, 0.1812, 0.0137, 1.0, 0.5776, 0.1812, 0.0137, 1.0, 0.5776, 0.1812, 0.0137, 1.0, 0.5776, 0.1812, 0.0137, 1.0, 0.5776, 0.1812, 0.0137, 1.0, 0.5776, 0.1812, 0.0137, 1.0, 0.5776, 0.1812, 0.0137, 1.0, 0.5776, 0.1812, 0.0137, 1.0, 0.5776, 0.1812, 0.0137, 1.0, 0.5776, 0.1812, 0.0137, 1.0, 0.5776, 0.1812, 0.0137, 1.0, 0.5776, 0.1812, 0.0137, 1.0, 0.5776, 0.1812, 0.0137, 1.0, 0.5776, 0.1812, 0.0137, 1.0, 0.5776, 0.1812, 0.0137, 1.0, 0.5776, 0.1812, 0.0137, 1.0, 0.5776, 0.1812, 0.0137, 1.0, 0.5776, 0.1812, 0.0137, 1.0, 0.5776, 0.1812, 0.0137, 1.0, 0.5776, 0.1812, 0.0137, 1.0, 0.5776, 0.1812, 0.0137, 1.0, 0.5776, 0.1812, 0.0137, 1.0, 0.5776, 0.1812, 0.0137, 1.0, 0.5776, 0.1812, 0.0137, 1.0, 0.5776, 0.1812, 0.0137, 1.0, 0.5776, 0.1812, 0.0137, 1.0, 0.5776, 0.1812, 0.0137, 1.0, 0.5776, 0.1812, 0.0137, 1.0, 0.5776, 0.1812, 0.0137, 1.0, 0.07819, 0.1022, 0.02416, 1.0, 0.07819, 0.1022, 0.02416, 1.0, 0.07819, 0.1022, 0.02416, 1.0, 0.07819, 0.1022, 0.02416, 1.0, 0.07819, 0.1022, 0.02416, 1.0, 0.07819, 0.1022, 0.02416, 1.0, 0.07819, 0.1022, 0.02416, 1.0, 0.07819, 0.1022, 0.02416, 1.0, 0.07819, 0.1022, 0.02416, 1.0, 0.07819, 0.1022, 0.02416, 1.0, 0.07819, 0.1022, 0.02416, 1.0, 0.07819, 0.1022, 0.02416, 1.0, 0.07819, 0.1022, 0.02416, 1.0, 0.07819, 0.1022, 0.02416, 1.0, 0.07819, 0.1022, 0.02416, 1.0, 0.07819, 0.1022, 0.02416, 1.0, 0.07819, 0.1022, 0.02416, 1.0, 0.07819, 0.1022, 0.02416, 1.0, 0.07819, 0.1022, 0.02416, 1.0, 0.07819, 0.1022, 0.02416, 1.0, 0.07819, 0.1022, 0.02416, 1.0, 0.07819, 0.1022, 0.02416, 1.0, 0.07819, 0.1022, 0.02416, 1.0, 0.07819, 0.1022, 0.02416, 1.0])
me_pumpkin.materials.append(mat_mat_flat_lit)
me_pumpkin.materials.append(mat_mat_emissive_warm)
me_pumpkin.materials.append(mat_mat_emissive_ember)
me_pumpkin.update()

# ---- objects
ob_pumpkin = bpy.data.objects.new('Pumpkin', me_pumpkin)

# ---- transforms, parenting, visibility, modifiers, constraints
ob_pumpkin.location = (0.0, 0.0, 0.0)

# ---- collection membership
scene.collection.objects.link(ob_pumpkin)

# ---- scene / render settings (as saved in the file)
scene.frame_start = 1; scene.frame_end = 250; scene.frame_set(1)
scene.render.engine = 'BLENDER_EEVEE_NEXT'
scene.render.bake_bias = 0.0
scene.render.bake_samples = 0
scene.render.compositor_device = 'GPU'
scene.eevee.use_volume_custom_range = False
scene.eevee.fast_gi_thickness_near = 0.1
scene.eevee.fast_gi_thickness_far = 0.0
scene.eevee.ray_tracing_options.screen_trace_thickness = 0.1
bpy.context.view_layer.update()

# ---- added for rendering (the .blend has no active camera): camera
cam_auto = bpy.data.cameras.new('AutoCamera')
cam_auto.lens = 50.0
cam_auto.sensor_width = 36.0
cam_auto.clip_end = 1000.0
ob_auto_camera = bpy.data.objects.new('AutoCamera', cam_auto)
scene.collection.objects.link(ob_auto_camera)
ob_auto_camera.location = (4.42325, -5.25697, 4.77448)
ob_auto_camera.rotation_euler = (1.09748, -7.21219e-08, 0.694738)
scene.camera = ob_auto_camera
bpy.context.view_layer.update()
